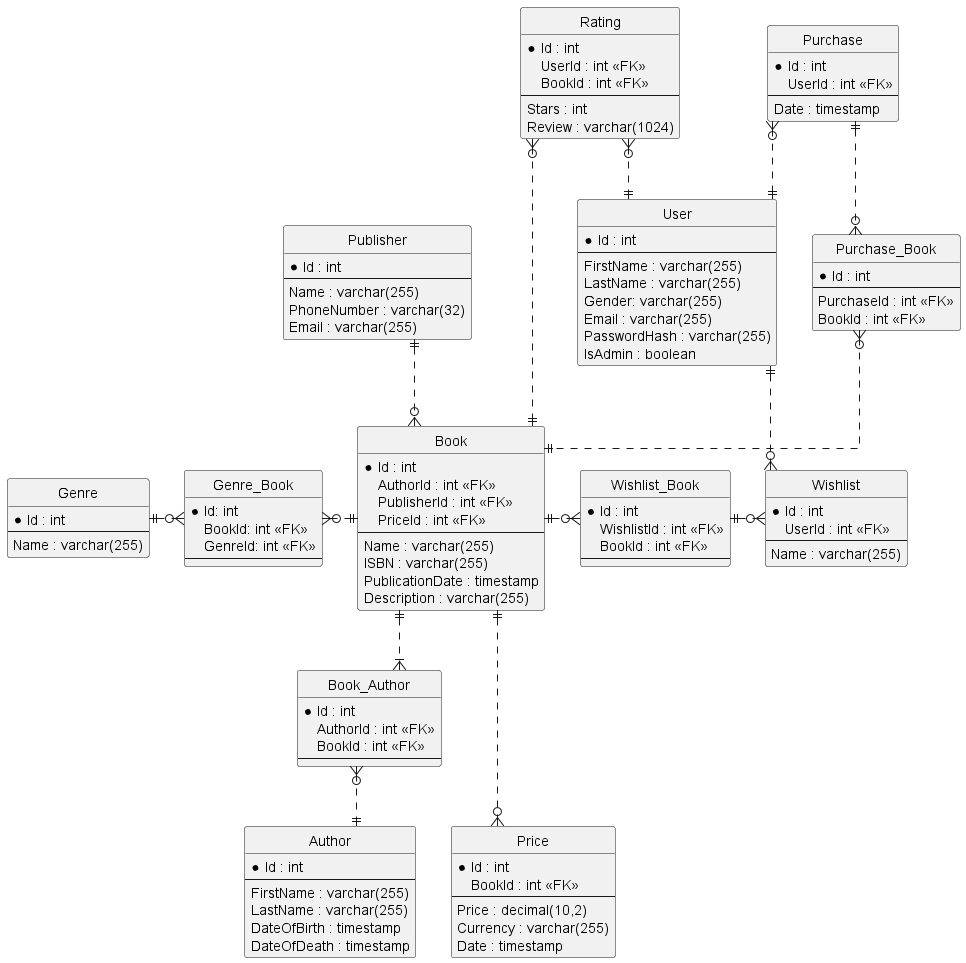

The diagram above was rendered by PlantUML. Its source (embedded in the PNG):
@startuml Book Hub ERD

' !pragma ratio 0.2

skinparam linetype ortho
hide circles

'Book, Rating, Genre, Author, Publisher'
entity Book {
    *Id : int
    AuthorId : int <<FK>>
    PublisherId : int <<FK>>
    PriceId : int <<FK>>
    ---
    Name : varchar(255)
    ISBN : varchar(255)
    PublicationDate : timestamp
    Description : varchar(255)
}

entity Rating {
    *Id : int
    UserId : int <<FK>>
    BookId : int <<FK>>
    ---
    Stars : int
    Review : varchar(1024)
}

entity Genre {
    *Id : int
    ---
    Name : varchar(255)
}

entity Genre_Book {
    *Id: int
    BookId: int <<FK>>
    GenreId: int <<FK>>
    ---
}

entity Author {
    *Id : int
    ---
    FirstName : varchar(255)
    LastName : varchar(255)
    DateOfBirth : timestamp
    DateOfDeath : timestamp
}

entity Book_Author {
    *Id : int
    AuthorId : int <<FK>>
    BookId : int <<FK>>
    ---
}

entity Publisher {
    *Id : int
    ---
    Name : varchar(255)
    PhoneNumber : varchar(32)
    Email : varchar(255)
}

entity Price {
    *Id : int
    BookId : int <<FK>>
    ---
    Price : decimal(10,2)
    Currency : varchar(255)
    Date : timestamp
}

'User, Wishlist, Wishlist_Book'
entity Wishlist {
    *Id : int
    UserId : int <<FK>>
    ---
    Name : varchar(255)
}

entity Wishlist_Book {
    *Id : int
    WishlistId : int <<FK>>
    BookId : int <<FK>>
    ---
}

entity User {
    *Id : int
    ---
    FirstName : varchar(255)
    LastName : varchar(255)
    Gender: varchar(255)
    Email : varchar(255)
    PasswordHash : varchar(255)
    IsAdmin : boolean
}

'Purchase'
entity Purchase {
    *Id : int
    UserId : int <<FK>>
    ---
    Date : timestamp
}

entity Purchase_Book {
    *Id : int
    ---
    PurchaseId : int <<FK>>
    BookId : int <<FK>>
}


Book ||.o{ Wishlist_Book
Book ||.left.o{ Genre_Book

Book ||...o{ Price

Book_Author }|.up.|| Book
Author ||.up.o{ Book_Author


Genre_Book }o.left.|| Genre

Publisher ||..o{ Book

User ||..o{ Wishlist

Rating }o..|| Book
Rating }o..|| User

Wishlist_Book ||.o{ Wishlist

Purchase ||..o{ Purchase_Book
Purchase }o..|| User
Purchase_Book }o..|| Book

@enduml